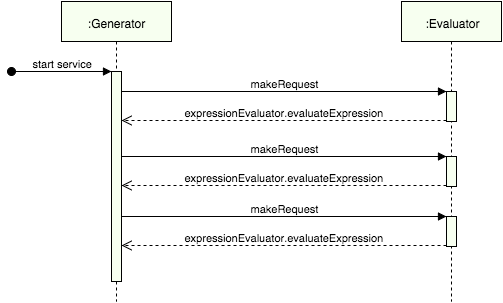

The diagram above was exported from draw.io. Its source (the exported page's mxGraphModel, read from the mxfile embedded in the PNG):
<mxGraphModel dx="794" dy="394" grid="1" gridSize="10" guides="1" tooltips="1" connect="1" arrows="1" fold="1" page="1" pageScale="1" pageWidth="826" pageHeight="1169" background="#ffffff" math="0">
  <root>
    <mxCell id="0" />
    <mxCell id="1" parent="0" />
    <mxCell id="2" value=":Generator" style="shape=umlLifeline;perimeter=lifelinePerimeter;whiteSpace=wrap;html=1;container=1;collapsible=0;recursiveResize=0;outlineConnect=0;fillColor=#F7FFF0;gradientColor=none;" vertex="1" parent="1">
      <mxGeometry x="120" y="40" width="110" height="300" as="geometry" />
    </mxCell>
    <mxCell id="6" value="" style="html=1;points=[];perimeter=orthogonalPerimeter;fillColor=#F7FFF0;gradientColor=none;" vertex="1" parent="2">
      <mxGeometry x="50" y="70" width="10" height="210" as="geometry" />
    </mxCell>
    <mxCell id="7" value="start service" style="html=1;verticalAlign=bottom;startArrow=oval;endArrow=block;startSize=8;" edge="1" parent="2">
      <mxGeometry relative="1" as="geometry">
        <mxPoint x="-50" y="70" as="sourcePoint" />
        <mxPoint x="50" y="70" as="targetPoint" />
      </mxGeometry>
    </mxCell>
    <mxCell id="3" value=":Evaluator" style="shape=umlLifeline;perimeter=lifelinePerimeter;whiteSpace=wrap;html=1;container=1;collapsible=0;recursiveResize=0;outlineConnect=0;fillColor=#F7FFF0;gradientColor=none;" vertex="1" parent="1">
      <mxGeometry x="460" y="40" width="100" height="300" as="geometry" />
    </mxCell>
    <mxCell id="11" value="" style="html=1;points=[];perimeter=orthogonalPerimeter;fillColor=#F7FFF0;gradientColor=none;" vertex="1" parent="3">
      <mxGeometry x="45" y="90" width="10" height="30" as="geometry" />
    </mxCell>
    <mxCell id="15" value="" style="html=1;points=[];perimeter=orthogonalPerimeter;fillColor=#F7FFF0;gradientColor=none;" vertex="1" parent="3">
      <mxGeometry x="45" y="155" width="10" height="30" as="geometry" />
    </mxCell>
    <mxCell id="16" value="makeRequest" style="html=1;verticalAlign=bottom;endArrow=block;entryX=0;entryY=0;" edge="1" target="15" parent="3">
      <mxGeometry x="-280" y="155" as="geometry">
        <mxPoint x="-280" y="155" as="sourcePoint" />
      </mxGeometry>
    </mxCell>
    <mxCell id="17" value="expressionEvaluator.evaluateExpression" style="html=1;verticalAlign=bottom;endArrow=open;dashed=1;endSize=8;exitX=0;exitY=0.95;" edge="1" source="15" parent="3">
      <mxGeometry x="-280" y="184" as="geometry">
        <mxPoint x="-280" y="184" as="targetPoint" />
      </mxGeometry>
    </mxCell>
    <mxCell id="18" value="" style="html=1;points=[];perimeter=orthogonalPerimeter;fillColor=#F7FFF0;gradientColor=none;" vertex="1" parent="3">
      <mxGeometry x="45" y="215" width="10" height="30" as="geometry" />
    </mxCell>
    <mxCell id="19" value="makeRequest" style="html=1;verticalAlign=bottom;endArrow=block;entryX=0;entryY=0;" edge="1" target="18" parent="3">
      <mxGeometry x="-740" y="175" as="geometry">
        <mxPoint x="-280" y="215" as="sourcePoint" />
      </mxGeometry>
    </mxCell>
    <mxCell id="20" value="expressionEvaluator.evaluateExpression" style="html=1;verticalAlign=bottom;endArrow=open;dashed=1;endSize=8;exitX=0;exitY=0.95;" edge="1" source="18" parent="3">
      <mxGeometry x="-740" y="204" as="geometry">
        <mxPoint x="-280" y="244" as="targetPoint" />
      </mxGeometry>
    </mxCell>
    <mxCell id="12" value="makeRequest" style="html=1;verticalAlign=bottom;endArrow=block;entryX=0;entryY=0;" edge="1" target="11" parent="1">
      <mxGeometry relative="1" as="geometry">
        <mxPoint x="180" y="130" as="sourcePoint" />
      </mxGeometry>
    </mxCell>
    <mxCell id="13" value="expressionEvaluator.evaluateExpression" style="html=1;verticalAlign=bottom;endArrow=open;dashed=1;endSize=8;exitX=0;exitY=0.95;" edge="1" source="11" parent="1" target="6">
      <mxGeometry relative="1" as="geometry">
        <mxPoint x="180" y="206" as="targetPoint" />
      </mxGeometry>
    </mxCell>
  </root>
</mxGraphModel>